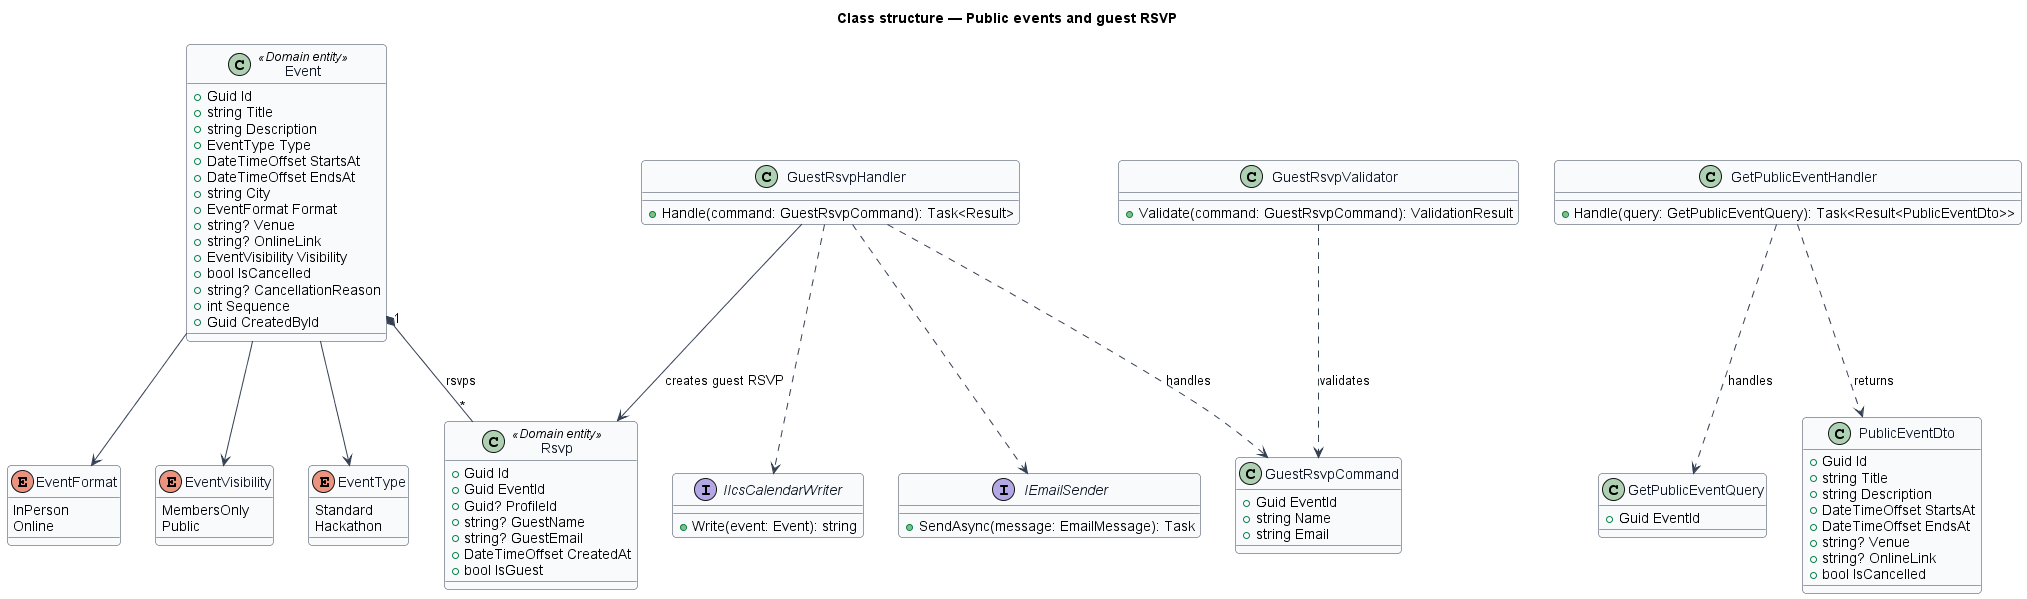

The diagram above was rendered by PlantUML. Its source (embedded in the PNG):
@startuml
skinparam backgroundColor #FFFFFF
skinparam shadowing false
skinparam roundcorner 8
skinparam defaultFontName Arial
skinparam ArrowColor #344054
skinparam class {
  BorderColor #344054
  FontColor #101828
  BackgroundColor #F9FAFB
}
title Class structure — Public events and guest RSVP

enum EventType {
  Standard
  Hackathon
}

enum EventFormat {
  InPerson
  Online
}

enum EventVisibility {
  MembersOnly
  Public
}

class Event <<Domain entity>> {
  +Guid Id
  +string Title
  +string Description
  +EventType Type
  +DateTimeOffset StartsAt
  +DateTimeOffset EndsAt
  +string City
  +EventFormat Format
  +string? Venue
  +string? OnlineLink
  +EventVisibility Visibility
  +bool IsCancelled
  +string? CancellationReason
  +int Sequence
  +Guid CreatedById
}
Event --> EventType
Event --> EventFormat
Event --> EventVisibility

class Rsvp <<Domain entity>> {
  +Guid Id
  +Guid EventId
  +Guid? ProfileId
  +string? GuestName
  +string? GuestEmail
  +DateTimeOffset CreatedAt
  +bool IsGuest
}
Event "1" *-- "*" Rsvp : rsvps

class GetPublicEventQuery {
  +Guid EventId
}
class GetPublicEventHandler {
  +Handle(query: GetPublicEventQuery): Task<Result<PublicEventDto>>
}
class PublicEventDto {
  +Guid Id
  +string Title
  +string Description
  +DateTimeOffset StartsAt
  +DateTimeOffset EndsAt
  +string? Venue
  +string? OnlineLink
  +bool IsCancelled
}
class GuestRsvpCommand {
  +Guid EventId
  +string Name
  +string Email
}
class GuestRsvpValidator {
  +Validate(command: GuestRsvpCommand): ValidationResult
}
class GuestRsvpHandler {
  +Handle(command: GuestRsvpCommand): Task<Result>
}
interface IIcsCalendarWriter {
  +Write(event: Event): string
}
interface IEmailSender {
  +SendAsync(message: EmailMessage): Task
}
GetPublicEventHandler ..> GetPublicEventQuery : handles
GetPublicEventHandler ..> PublicEventDto : returns
GuestRsvpValidator ..> GuestRsvpCommand : validates
GuestRsvpHandler ..> GuestRsvpCommand : handles
GuestRsvpHandler --> Rsvp : creates guest RSVP
GuestRsvpHandler ..> IIcsCalendarWriter
GuestRsvpHandler ..> IEmailSender
@enduml